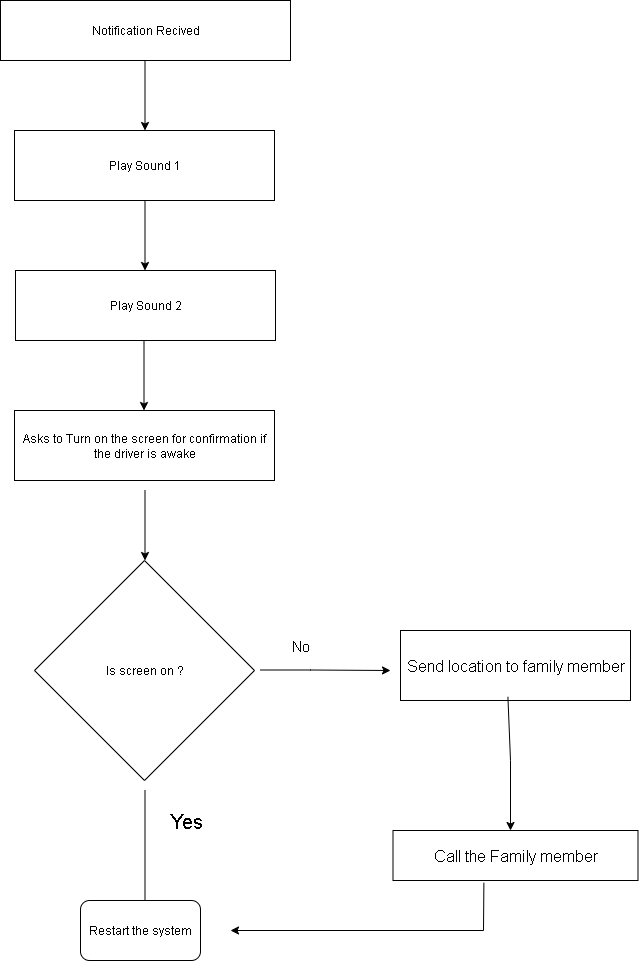

The diagram above was exported from draw.io. Its source (the exported page's mxGraphModel, read from the mxfile embedded in the PNG):
<mxGraphModel dx="786" dy="544" grid="1" gridSize="10" guides="1" tooltips="1" connect="1" arrows="1" fold="1" page="1" pageScale="1" pageWidth="827" pageHeight="1169" math="0" shadow="0">
  <root>
    <mxCell id="0" />
    <mxCell id="1" parent="0" />
    <mxCell id="Stw-0elsmqwLveNI6W_E-1" value="Notification Recived" style="rounded=0;whiteSpace=wrap;html=1;" vertex="1" parent="1">
      <mxGeometry x="270" y="50" width="290" height="60" as="geometry" />
    </mxCell>
    <mxCell id="Stw-0elsmqwLveNI6W_E-2" value="" style="endArrow=classic;html=1;rounded=0;" edge="1" parent="1">
      <mxGeometry width="50" height="50" relative="1" as="geometry">
        <mxPoint x="414.5" y="110" as="sourcePoint" />
        <mxPoint x="414.5" y="180" as="targetPoint" />
      </mxGeometry>
    </mxCell>
    <mxCell id="Stw-0elsmqwLveNI6W_E-3" value="Play Sound 1" style="rounded=1;whiteSpace=wrap;html=1;arcSize=0;" vertex="1" parent="1">
      <mxGeometry x="284" y="180" width="260" height="70" as="geometry" />
    </mxCell>
    <mxCell id="Stw-0elsmqwLveNI6W_E-4" value="Play Sound 2" style="rounded=1;whiteSpace=wrap;html=1;arcSize=0;" vertex="1" parent="1">
      <mxGeometry x="285" y="320" width="260" height="70" as="geometry" />
    </mxCell>
    <mxCell id="Stw-0elsmqwLveNI6W_E-5" value="" style="endArrow=classic;html=1;rounded=0;" edge="1" parent="1">
      <mxGeometry width="50" height="50" relative="1" as="geometry">
        <mxPoint x="414.5" y="250" as="sourcePoint" />
        <mxPoint x="414.5" y="320" as="targetPoint" />
      </mxGeometry>
    </mxCell>
    <mxCell id="Stw-0elsmqwLveNI6W_E-6" value="Asks to Turn on the screen for confirmation if the driver is awake" style="rounded=1;whiteSpace=wrap;html=1;arcSize=0;" vertex="1" parent="1">
      <mxGeometry x="284" y="460" width="260" height="70" as="geometry" />
    </mxCell>
    <mxCell id="Stw-0elsmqwLveNI6W_E-7" value="" style="endArrow=classic;html=1;rounded=0;" edge="1" parent="1">
      <mxGeometry width="50" height="50" relative="1" as="geometry">
        <mxPoint x="413.5" y="390" as="sourcePoint" />
        <mxPoint x="413.5" y="460" as="targetPoint" />
      </mxGeometry>
    </mxCell>
    <mxCell id="Stw-0elsmqwLveNI6W_E-8" value="Is screen on ?" style="rhombus;whiteSpace=wrap;html=1;" vertex="1" parent="1">
      <mxGeometry x="304" y="610" width="220" height="220" as="geometry" />
    </mxCell>
    <mxCell id="Stw-0elsmqwLveNI6W_E-10" value="" style="endArrow=classic;html=1;rounded=0;" edge="1" parent="1">
      <mxGeometry width="50" height="50" relative="1" as="geometry">
        <mxPoint x="414.5" y="540" as="sourcePoint" />
        <mxPoint x="414.5" y="610" as="targetPoint" />
      </mxGeometry>
    </mxCell>
    <mxCell id="Stw-0elsmqwLveNI6W_E-11" value="" style="endArrow=classic;html=1;rounded=0;fontSize=30;" edge="1" parent="1">
      <mxGeometry width="50" height="50" relative="1" as="geometry">
        <mxPoint x="414.5" y="840" as="sourcePoint" />
        <mxPoint x="414.5" y="970" as="targetPoint" />
      </mxGeometry>
    </mxCell>
    <mxCell id="Stw-0elsmqwLveNI6W_E-12" value="&lt;font style=&quot;font-size: 20px;&quot;&gt;Yes&lt;/font&gt;" style="text;html=1;align=center;verticalAlign=middle;resizable=0;points=[];autosize=1;strokeColor=none;fillColor=none;" vertex="1" parent="1">
      <mxGeometry x="430" y="850" width="50" height="40" as="geometry" />
    </mxCell>
    <mxCell id="Stw-0elsmqwLveNI6W_E-13" value="Restart the system" style="rounded=1;whiteSpace=wrap;html=1;" vertex="1" parent="1">
      <mxGeometry x="350" y="950" width="120" height="60" as="geometry" />
    </mxCell>
    <mxCell id="Stw-0elsmqwLveNI6W_E-14" value="" style="edgeStyle=none;orthogonalLoop=1;jettySize=auto;html=1;rounded=0;" edge="1" parent="1">
      <mxGeometry width="100" relative="1" as="geometry">
        <mxPoint x="530" y="719.5" as="sourcePoint" />
        <mxPoint x="660" y="720" as="targetPoint" />
        <Array as="points">
          <mxPoint x="580" y="719.5" />
        </Array>
      </mxGeometry>
    </mxCell>
    <mxCell id="Stw-0elsmqwLveNI6W_E-15" value="&lt;font style=&quot;font-size: 15px;&quot;&gt;No&lt;/font&gt;" style="text;html=1;align=center;verticalAlign=middle;resizable=0;points=[];autosize=1;strokeColor=none;fillColor=none;" vertex="1" parent="1">
      <mxGeometry x="550" y="680" width="40" height="30" as="geometry" />
    </mxCell>
    <mxCell id="Stw-0elsmqwLveNI6W_E-16" value="&lt;font size=&quot;3&quot;&gt;Send location to family member&lt;/font&gt;" style="rounded=0;whiteSpace=wrap;html=1;" vertex="1" parent="1">
      <mxGeometry x="670" y="680" width="230" height="70" as="geometry" />
    </mxCell>
    <mxCell id="Stw-0elsmqwLveNI6W_E-18" value="" style="edgeStyle=none;orthogonalLoop=1;jettySize=auto;html=1;rounded=0;exitX=0.467;exitY=0.948;exitDx=0;exitDy=0;exitPerimeter=0;" edge="1" parent="1" source="Stw-0elsmqwLveNI6W_E-16">
      <mxGeometry width="100" relative="1" as="geometry">
        <mxPoint x="780" y="760" as="sourcePoint" />
        <mxPoint x="780" y="880" as="targetPoint" />
        <Array as="points">
          <mxPoint x="780" y="810" />
        </Array>
      </mxGeometry>
    </mxCell>
    <mxCell id="Stw-0elsmqwLveNI6W_E-19" value="&lt;font size=&quot;3&quot;&gt;Call the Family member&lt;/font&gt;" style="rounded=0;whiteSpace=wrap;html=1;" vertex="1" parent="1">
      <mxGeometry x="662.5" y="880" width="245" height="50" as="geometry" />
    </mxCell>
    <mxCell id="Stw-0elsmqwLveNI6W_E-20" value="" style="edgeStyle=none;orthogonalLoop=1;jettySize=auto;html=1;rounded=0;exitX=0.371;exitY=1.047;exitDx=0;exitDy=0;exitPerimeter=0;" edge="1" parent="1" source="Stw-0elsmqwLveNI6W_E-19">
      <mxGeometry width="100" relative="1" as="geometry">
        <mxPoint x="700" y="979.5" as="sourcePoint" />
        <mxPoint x="500" y="980" as="targetPoint" />
        <Array as="points">
          <mxPoint x="753" y="980" />
        </Array>
      </mxGeometry>
    </mxCell>
  </root>
</mxGraphModel>